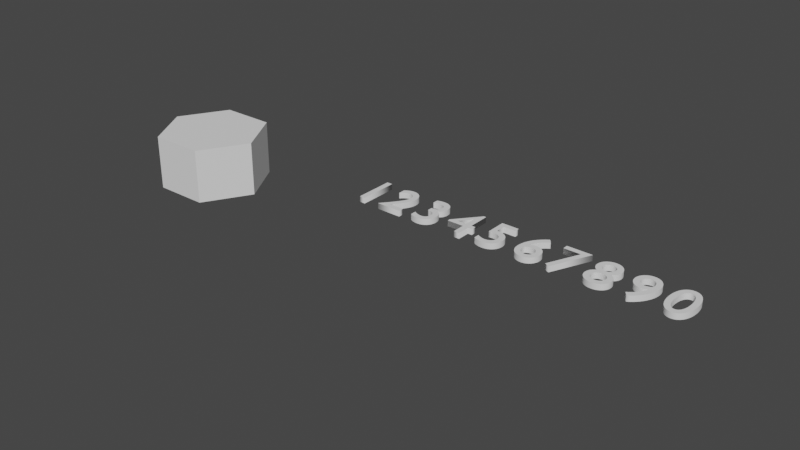 # Source: Model2.blend  (saved by Blender 2.91.10; exported with 4.5.12 LTS)
import bpy
from mathutils import Matrix  # noqa: F401  (used for matrix-valued properties, if any)

bpy.ops.wm.read_factory_settings(use_empty=True)
scene = bpy.context.scene
scene.name = 'Scene'

# ---- collections
col_collection = bpy.data.collections.new('Collection'); scene.collection.children.link(col_collection)

# ---- world
world_world = bpy.data.worlds.new('World'); scene.world = world_world
world_world.use_nodes = True; world_world.node_tree.nodes.clear()
_N = world_world.node_tree.nodes; _L = world_world.node_tree.links
n0 = _N.new('ShaderNodeOutputWorld'); n0.name = 'World Output'; n0.location = (300, 300)
n1 = _N.new('ShaderNodeBackground'); n1.name = 'Background'; n1.location = (10, 300)
n1.inputs[0].default_value = (0.05088, 0.05088, 0.05088, 1.0)
_L.new(n1.outputs[0], n0.inputs[0])
n0.is_active_output = True
world_world.color = (0.05088, 0.05088, 0.05088)
world_world.use_sun_shadow = False
world_world.sun_shadow_jitter_overblur = 0.0

# ---- meshes
me_circle = bpy.data.meshes.new('Circle')
me_circle.from_pydata([(-0.5, -1.0, -0.866), (-0.5, -1.0, 0.866), (0.5, -1.0, 0.866), (0.5, -1.0, -0.866), (-1.0, -1.0, 1.033e-07), (1.0, -1.0, -4.57e-08), (-0.5, -4.371e-08, -0.866), (-1.0, -2.186e-08, 5.96e-08), (-0.5, 2.186e-08, 0.866), (0.5, 4.371e-08, 0.866), (1.0, 2.186e-08, -8.941e-08), (0.5, -2.186e-08, -0.866)], [], [(2, 9, 8, 1), (3, 11, 10, 5), (7, 8, 9, 6), (10, 11, 6, 9), (4, 7, 6, 0), (0, 6, 11, 3), (5, 10, 9, 2), (1, 8, 7, 4), (4, 0, 2, 1), (5, 2, 0, 3)])
_uv = me_circle.uv_layers.new(name='UVMap')
_uv.uv.foreach_set('vector', [0.6828, 0.4329, 0.4999, 0.4329, 0.4999, 0.25, 0.6828, 0.25, 0.09157, 0.5914, 0.183, 0.4329, 0.3415, 0.5244, 0.25, 0.6828, 0.3415, 0.1585, 0.4999, 0.25, 0.4999, 0.4329, 0.183, 0.25, 0.3415, 0.5244, 0.183, 0.4329, 0.183, 0.25, 0.4999, 0.4329, 0.25, 0.0001024, 0.3415, 0.1585, 0.183, 0.25, 0.09157, 0.09157, 0.0001023, 0.25, 0.183, 0.25, 0.183, 0.4329, 0.0001024, 0.4329, 0.4329, 0.6828, 0.3415, 0.5244, 0.4999, 0.4329, 0.5914, 0.5914, 0.5914, 0.09157, 0.4999, 0.25, 0.3415, 0.1585, 0.4329, 0.0001023, 0.683, 0.2745, 0.683, 0.09157, 0.9999, 0.2745, 0.8415, 0.366, 0.9999, 0.09157, 0.9999, 0.2745, 0.683, 0.09157, 0.8415, 0.0001023])
me_circle.use_remesh_fix_poles = True
me_circle.use_remesh_preserve_attributes = False
me_circle.use_mirror_vertex_groups = False
me_circle.update()

# ---- curves / text
txt_text = bpy.data.curves.new('Text', 'FONT')
txt_text.dimensions = '2D'
txt_text.body = '1'
txt_text.use_path_clamp = True
txt_text.extrude = 0.05
txt_text.offset_x = -0.2065
txt_text.offset_y = -0.3059
txt_text_009 = bpy.data.curves.new('Text.009', 'FONT')
txt_text_009.dimensions = '2D'
txt_text_009.body = '2'
txt_text_009.use_path_clamp = True
txt_text_009.extrude = 0.05
txt_text_009.offset_x = -0.2641
txt_text_009.offset_y = -0.3112
txt_text_010 = bpy.data.curves.new('Text.010', 'FONT')
txt_text_010.dimensions = '2D'
txt_text_010.body = '3'
txt_text_010.use_path_clamp = True
txt_text_010.extrude = 0.05
txt_text_010.offset_x = -0.2582
txt_text_010.offset_y = -0.3055
txt_text_011 = bpy.data.curves.new('Text.011', 'FONT')
txt_text_011.dimensions = '2D'
txt_text_011.body = '4'
txt_text_011.use_path_clamp = True
txt_text_011.extrude = 0.05
txt_text_011.offset_x = -0.2542
txt_text_011.offset_y = -0.308
txt_text_012 = bpy.data.curves.new('Text.012', 'FONT')
txt_text_012.dimensions = '2D'
txt_text_012.body = '5'
txt_text_012.use_path_clamp = True
txt_text_012.extrude = 0.05
txt_text_012.offset_x = -0.2065
txt_text_012.offset_y = -0.3059
txt_text_013 = bpy.data.curves.new('Text.013', 'FONT')
txt_text_013.dimensions = '2D'
txt_text_013.body = '6'
txt_text_013.use_path_clamp = True
txt_text_013.extrude = 0.05
txt_text_013.offset_x = -0.2605
txt_text_013.offset_y = -0.3059
txt_text_014 = bpy.data.curves.new('Text.014', 'FONT')
txt_text_014.dimensions = '2D'
txt_text_014.body = '7'
txt_text_014.use_path_clamp = True
txt_text_014.extrude = 0.05
txt_text_014.offset_x = -0.2783
txt_text_014.offset_y = -0.3011
txt_text_015 = bpy.data.curves.new('Text.015', 'FONT')
txt_text_015.dimensions = '2D'
txt_text_015.body = '8'
txt_text_015.use_path_clamp = True
txt_text_015.extrude = 0.05
txt_text_015.offset_x = -0.2565
txt_text_015.offset_y = -0.3068
txt_text_016 = bpy.data.curves.new('Text.016', 'FONT')
txt_text_016.dimensions = '2D'
txt_text_016.body = '9'
txt_text_016.use_path_clamp = True
txt_text_016.extrude = 0.05
txt_text_016.offset_x = -0.2485
txt_text_016.offset_y = -0.3063
txt_text_017 = bpy.data.curves.new('Text.017', 'FONT')
txt_text_017.dimensions = '2D'
txt_text_017.body = '0'
txt_text_017.use_path_clamp = True
txt_text_017.extrude = 0.05
txt_text_017.offset_x = -0.2565
txt_text_017.offset_y = -0.3068

# ---- objects
ob_text = bpy.data.objects.new('Text', txt_text)
ob_text_001 = bpy.data.objects.new('Text.001', txt_text_009)
ob_text_002 = bpy.data.objects.new('Text.002', txt_text_010)
ob_text_003 = bpy.data.objects.new('Text.003', txt_text_011)
ob_text_004 = bpy.data.objects.new('Text.004', txt_text_012)
ob_text_005 = bpy.data.objects.new('Text.005', txt_text_013)
ob_text_006 = bpy.data.objects.new('Text.006', txt_text_014)
ob_text_007 = bpy.data.objects.new('Text.007', txt_text_015)
ob_text_008 = bpy.data.objects.new('Text.008', txt_text_016)
ob_text_009 = bpy.data.objects.new('Text.009', txt_text_017)
ob_hexagon = bpy.data.objects.new('Hexagon', me_circle)

# ---- transforms, parenting, visibility, modifiers, constraints
ob_text.location = (2.384e-07, 0.0, 0.0)
ob_text.lineart.crease_threshold = 0.0
ob_text_001.location = (0.6153, 0.0, 0.0)
ob_text_001.lineart.crease_threshold = 0.0
ob_text_002.location = (1.224, 0.0, 0.0)
ob_text_002.lineart.crease_threshold = 0.0
ob_text_003.location = (1.847, 0.0, 0.0)
ob_text_003.lineart.crease_threshold = 0.0
ob_text_004.location = (2.407, 0.0, 0.0)
ob_text_004.lineart.crease_threshold = 0.0
ob_text_005.location = (3.106, 0.0, 0.0)
ob_text_005.lineart.crease_threshold = 0.0
ob_text_006.location = (3.685, 0.0, 0.0)
ob_text_006.lineart.crease_threshold = 0.0
ob_text_007.location = (4.288, 0.0, 0.0)
ob_text_007.lineart.crease_threshold = 0.0
ob_text_008.location = (4.904, 0.0, 0.0)
ob_text_008.lineart.crease_threshold = 0.0
ob_text_009.location = (5.514, 0.0, 0.0)
ob_text_009.lineart.crease_threshold = 0.0
ob_hexagon.location = (-3.855, -9.934e-09, 0.1)
ob_hexagon.rotation_euler = (1.571, 0.0, 0.0)
ob_hexagon.lineart.crease_threshold = 0.0

# ---- collection membership
col_collection.objects.link(ob_text)
col_collection.objects.link(ob_text_001)
col_collection.objects.link(ob_text_002)
col_collection.objects.link(ob_text_003)
col_collection.objects.link(ob_text_004)
col_collection.objects.link(ob_text_005)
col_collection.objects.link(ob_text_006)
col_collection.objects.link(ob_text_007)
col_collection.objects.link(ob_text_008)
col_collection.objects.link(ob_text_009)
col_collection.objects.link(ob_hexagon)

# ---- scene / render settings (as saved in the file)
scene.frame_start = 1; scene.frame_end = 250; scene.frame_set(0)
scene.render.engine = 'BLENDER_EEVEE_NEXT'
scene.cycles.use_denoising = False
scene.cycles.samples = 128
scene.cycles.sampling_pattern = 'TABULATED_SOBOL'
scene.cycles.use_adaptive_sampling = False
scene.cycles.use_light_tree = False
scene.view_settings.view_transform = 'Filmic'
bpy.context.view_layer.update()

# ---- added for rendering (the .blend has no active camera and no usable light): camera, sun
cam_auto = bpy.data.cameras.new('AutoCamera')
cam_auto.lens = 50.0
cam_auto.sensor_width = 36.0
cam_auto.clip_end = 1000.0
ob_auto_camera = bpy.data.objects.new('AutoCamera', cam_auto)
scene.collection.objects.link(ob_auto_camera)
ob_auto_camera.location = (10.7949, -12.2627, 7.77511)
ob_auto_camera.rotation_euler = (1.09748, -7.21219e-08, 0.694738)
scene.camera = ob_auto_camera
light_auto_sun = bpy.data.lights.new('AutoSun', 'SUN')
light_auto_sun.energy = 3.0
light_auto_sun.angle = 0.0523599
ob_auto_sun = bpy.data.objects.new('AutoSun', light_auto_sun)
scene.collection.objects.link(ob_auto_sun)
ob_auto_sun.rotation_euler = (0.872665, 0.174533, 0.523599)
bpy.context.view_layer.update()
